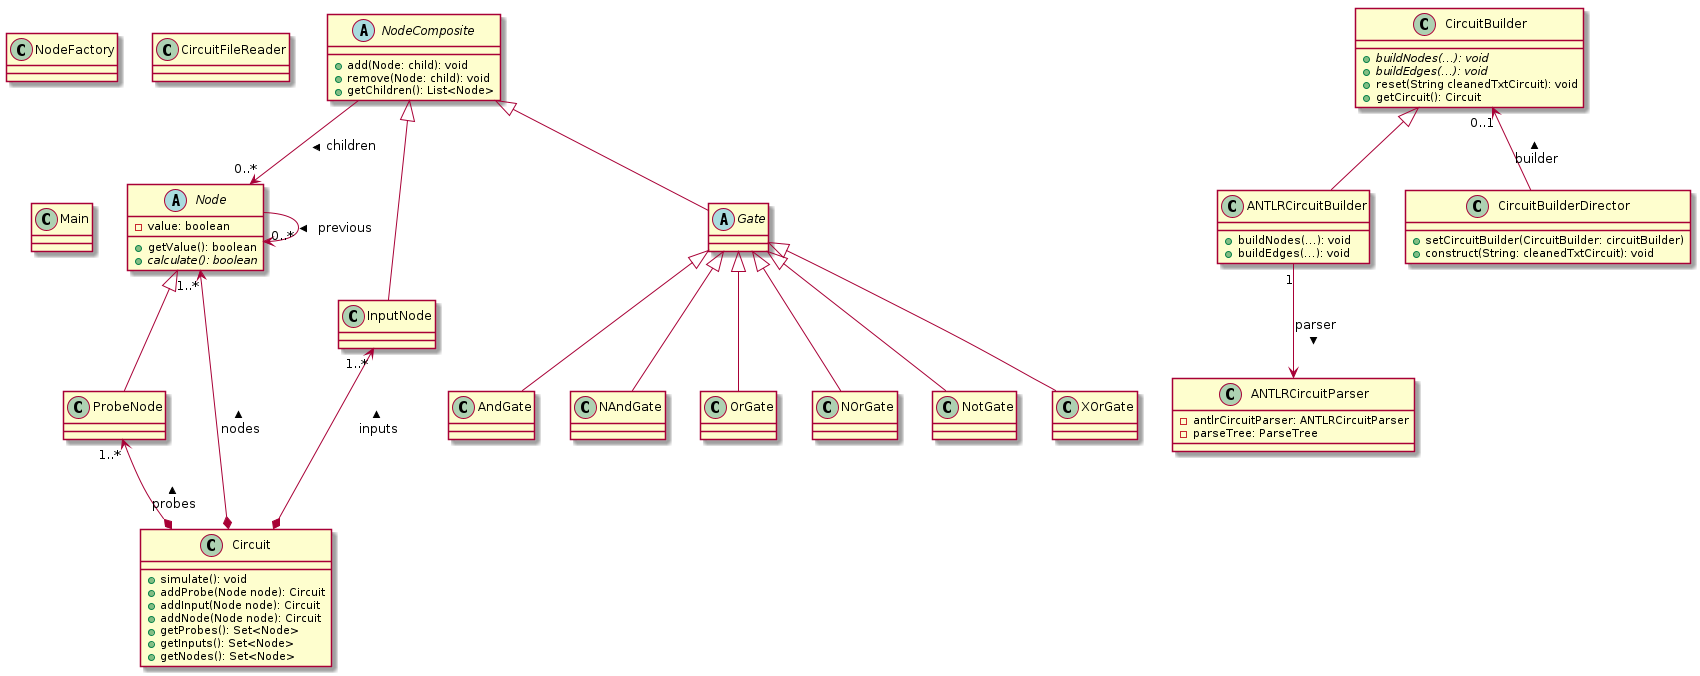

The diagram above was rendered by PlantUML. Its source (embedded in the PNG):
@startuml

abstract class Node {
    -value: boolean
    +getValue(): boolean
    +{abstract} calculate(): boolean
}
Node --> "0..*" Node : previous >

abstract class NodeComposite {
    +add(Node: child): void
    +remove(Node: child): void
    +getChildren(): List<Node>
}
NodeComposite --> "0..*" Node : children >

class InputNode {
}
NodeComposite <|-- InputNode

class ProbeNode {
}
Node <|-- ProbeNode

abstract class Gate {
}
NodeComposite <|-- Gate

class AndGate {
}
Gate <|-- AndGate

class NAndGate {
}
Gate <|-- NAndGate

class OrGate {
}
Gate <|-- OrGate

class NOrGate {
}
Gate <|-- NOrGate

class NotGate {
}
Gate <|-- NotGate

class XOrGate {
}
Gate <|-- XOrGate

class Circuit {
    +simulate(): void
    +addProbe(Node node): Circuit
    +addInput(Node node): Circuit
    +addNode(Node node): Circuit
    +getProbes(): Set<Node>
    +getInputs(): Set<Node>
    +getNodes(): Set<Node>
}
InputNode "1..*" <--* Circuit : inputs <
ProbeNode "1..*" <--* Circuit : probes <
Node "1..*" <--* Circuit : nodes <

class CircuitBuilder {
    +{abstract} buildNodes(...): void
    +{abstract} buildEdges(...): void
    +reset(String cleanedTxtCircuit): void
    +getCircuit(): Circuit
}

class ANTLRCircuitBuilder {
    +buildNodes(...): void
    +buildEdges(...): void
}
CircuitBuilder <|-- ANTLRCircuitBuilder
ANTLRCircuitBuilder "1" --> ANTLRCircuitParser : parser >

class CircuitBuilderDirector {
    +setCircuitBuilder(CircuitBuilder: circuitBuilder)
    +construct(String: cleanedTxtCircuit): void
}
CircuitBuilder "0..1" <-- CircuitBuilderDirector : builder <

class NodeFactory {
}

class ANTLRCircuitParser {
    -antlrCircuitParser: ANTLRCircuitParser
    -parseTree: ParseTree
}

class CircuitFileReader {
}

class Main {
}

@enduml